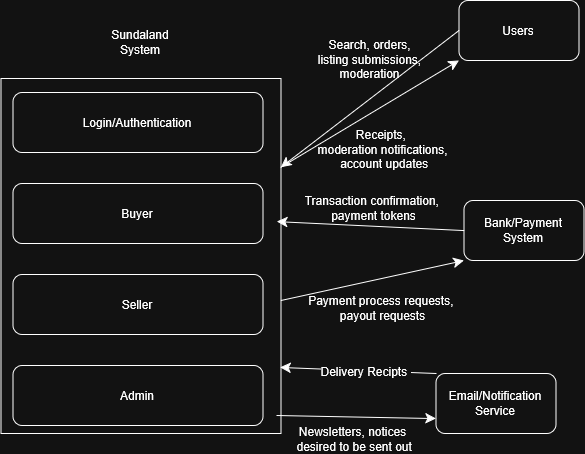

The diagram above was exported from draw.io. Its source (the exported page's mxGraphModel, read from the mxfile embedded in the PNG):
<mxGraphModel dx="655" dy="991" grid="0" gridSize="10" guides="1" tooltips="1" connect="1" arrows="1" fold="1" page="1" pageScale="1" pageWidth="850" pageHeight="1100" math="0" shadow="0">
  <root>
    <mxCell id="0" />
    <mxCell id="1" parent="0" />
    <mxCell id="EUioxMs74RRGdYVPyfP0-1" parent="1" style="rounded=0;whiteSpace=wrap;html=1;fillColor=none;" value="" vertex="1">
      <mxGeometry height="355" width="280" x="151" y="195" as="geometry" />
    </mxCell>
    <mxCell id="EUioxMs74RRGdYVPyfP0-2" parent="1" style="text;html=1;whiteSpace=wrap;strokeColor=none;fillColor=none;align=center;verticalAlign=middle;rounded=0;" value="Sundaland System" vertex="1">
      <mxGeometry height="30" width="60" x="261" y="144" as="geometry" />
    </mxCell>
    <mxCell id="EUioxMs74RRGdYVPyfP0-8" edge="1" parent="1" source="EUioxMs74RRGdYVPyfP0-3" style="edgeStyle=none;curved=1;rounded=0;orthogonalLoop=1;jettySize=auto;html=1;exitX=0;exitY=0.5;exitDx=0;exitDy=0;entryX=1;entryY=0.25;entryDx=0;entryDy=0;fontSize=12;startSize=8;endSize=8;" target="EUioxMs74RRGdYVPyfP0-1">
      <mxGeometry relative="1" as="geometry" />
    </mxCell>
    <mxCell id="EUioxMs74RRGdYVPyfP0-9" connectable="0" parent="EUioxMs74RRGdYVPyfP0-8" style="edgeLabel;html=1;align=center;verticalAlign=middle;resizable=0;points=[];fontSize=12;labelBackgroundColor=none;" value="&lt;div&gt;Search, orders,&lt;/div&gt;&lt;div&gt;&amp;nbsp;listing submissions,&amp;nbsp;&lt;/div&gt;&lt;div&gt;moderation&lt;/div&gt;" vertex="1">
      <mxGeometry relative="1" x="-0.0503" as="geometry">
        <mxPoint x="-6" y="-36" as="offset" />
      </mxGeometry>
    </mxCell>
    <mxCell id="EUioxMs74RRGdYVPyfP0-3" parent="1" style="rounded=1;whiteSpace=wrap;html=1;fillColor=none;" value="Users" vertex="1">
      <mxGeometry height="60" width="120" x="609" y="117" as="geometry" />
    </mxCell>
    <mxCell id="EUioxMs74RRGdYVPyfP0-4" parent="1" style="rounded=1;whiteSpace=wrap;html=1;fillColor=none;" value="Bank/Payment System" vertex="1">
      <mxGeometry height="60" width="120" x="614" y="317" as="geometry" />
    </mxCell>
    <mxCell id="EUioxMs74RRGdYVPyfP0-5" parent="1" style="rounded=1;whiteSpace=wrap;html=1;fillColor=none;" value="Email/Notification Service" vertex="1">
      <mxGeometry height="60" width="120" x="586" y="490" as="geometry" />
    </mxCell>
    <mxCell id="EUioxMs74RRGdYVPyfP0-10" edge="1" parent="1" source="EUioxMs74RRGdYVPyfP0-1" style="edgeStyle=none;curved=1;rounded=0;orthogonalLoop=1;jettySize=auto;html=1;exitX=1;exitY=0.25;exitDx=0;exitDy=0;entryX=0;entryY=1;entryDx=0;entryDy=0;fontSize=12;startSize=8;endSize=8;" target="EUioxMs74RRGdYVPyfP0-3">
      <mxGeometry relative="1" as="geometry">
        <mxPoint x="623" y="267" as="sourcePoint" />
        <mxPoint x="463" y="328" as="targetPoint" />
      </mxGeometry>
    </mxCell>
    <mxCell id="EUioxMs74RRGdYVPyfP0-11" connectable="0" parent="EUioxMs74RRGdYVPyfP0-10" style="edgeLabel;html=1;align=center;verticalAlign=middle;resizable=0;points=[];fontSize=12;labelBackgroundColor=none;" value="&lt;div&gt;Receipts,&amp;nbsp;&lt;/div&gt;&lt;div&gt;moderation notifications,&lt;/div&gt;&lt;div&gt;&amp;nbsp;account updates&lt;/div&gt;" vertex="1">
      <mxGeometry relative="1" x="-0.0503" as="geometry">
        <mxPoint x="16" y="32" as="offset" />
      </mxGeometry>
    </mxCell>
    <mxCell id="EUioxMs74RRGdYVPyfP0-12" edge="1" parent="1" source="EUioxMs74RRGdYVPyfP0-4" style="edgeStyle=none;curved=1;rounded=0;orthogonalLoop=1;jettySize=auto;html=1;exitX=0;exitY=0.5;exitDx=0;exitDy=0;entryX=0.986;entryY=0.403;entryDx=0;entryDy=0;entryPerimeter=0;fontSize=12;startSize=8;endSize=8;" target="EUioxMs74RRGdYVPyfP0-1">
      <mxGeometry relative="1" as="geometry" />
    </mxCell>
    <mxCell id="EUioxMs74RRGdYVPyfP0-13" connectable="0" parent="EUioxMs74RRGdYVPyfP0-12" style="edgeLabel;html=1;align=center;verticalAlign=middle;resizable=0;points=[];fontSize=12;labelBackgroundColor=none;" value="&lt;div&gt;Transaction confirmation,&amp;nbsp;&lt;/div&gt;&lt;div&gt;payment tokens&lt;/div&gt;" vertex="1">
      <mxGeometry relative="1" x="-0.0344" y="1" as="geometry">
        <mxPoint x="-1" y="-19" as="offset" />
      </mxGeometry>
    </mxCell>
    <mxCell id="EUioxMs74RRGdYVPyfP0-14" edge="1" parent="1" source="EUioxMs74RRGdYVPyfP0-1" style="edgeStyle=none;curved=1;rounded=0;orthogonalLoop=1;jettySize=auto;html=1;exitX=1.001;exitY=0.625;exitDx=0;exitDy=0;entryX=0;entryY=1;entryDx=0;entryDy=0;fontSize=12;startSize=8;endSize=8;exitPerimeter=0;" target="EUioxMs74RRGdYVPyfP0-4">
      <mxGeometry relative="1" as="geometry">
        <mxPoint x="678" y="493" as="sourcePoint" />
        <mxPoint x="519" y="462" as="targetPoint" />
      </mxGeometry>
    </mxCell>
    <mxCell id="EUioxMs74RRGdYVPyfP0-15" connectable="0" parent="EUioxMs74RRGdYVPyfP0-14" style="edgeLabel;html=1;align=center;verticalAlign=middle;resizable=0;points=[];fontSize=12;labelBackgroundColor=none;" value="&lt;div&gt;Payment process requests,&amp;nbsp;&lt;/div&gt;&lt;div&gt;payout requests&lt;/div&gt;" vertex="1">
      <mxGeometry relative="1" x="-0.0344" y="1" as="geometry">
        <mxPoint x="13" y="28" as="offset" />
      </mxGeometry>
    </mxCell>
    <mxCell id="EUioxMs74RRGdYVPyfP0-16" edge="1" parent="1" source="EUioxMs74RRGdYVPyfP0-5" style="edgeStyle=none;curved=1;rounded=0;orthogonalLoop=1;jettySize=auto;html=1;exitX=0;exitY=0;exitDx=0;exitDy=0;entryX=0.997;entryY=0.814;entryDx=0;entryDy=0;entryPerimeter=0;fontSize=12;startSize=8;endSize=8;" target="EUioxMs74RRGdYVPyfP0-1">
      <mxGeometry relative="1" as="geometry" />
    </mxCell>
    <mxCell id="EUioxMs74RRGdYVPyfP0-17" connectable="0" parent="EUioxMs74RRGdYVPyfP0-16" style="edgeLabel;html=1;align=center;verticalAlign=middle;resizable=0;points=[];fontSize=12;" value="Delivery Recipts&amp;nbsp;" vertex="1">
      <mxGeometry relative="1" x="-0.0937" as="geometry">
        <mxPoint as="offset" />
      </mxGeometry>
    </mxCell>
    <mxCell id="EUioxMs74RRGdYVPyfP0-18" edge="1" parent="1" source="EUioxMs74RRGdYVPyfP0-1" style="edgeStyle=none;curved=1;rounded=0;orthogonalLoop=1;jettySize=auto;html=1;exitX=0.986;exitY=0.949;exitDx=0;exitDy=0;entryX=0;entryY=0.75;entryDx=0;entryDy=0;fontSize=12;startSize=8;endSize=8;exitPerimeter=0;" target="EUioxMs74RRGdYVPyfP0-5">
      <mxGeometry relative="1" as="geometry">
        <mxPoint x="694" y="637" as="sourcePoint" />
        <mxPoint x="538" y="628" as="targetPoint" />
      </mxGeometry>
    </mxCell>
    <mxCell id="EUioxMs74RRGdYVPyfP0-19" connectable="0" parent="EUioxMs74RRGdYVPyfP0-18" style="edgeLabel;html=1;align=center;verticalAlign=middle;resizable=0;points=[];fontSize=12;" value="&lt;div&gt;Newsletters, notices&lt;/div&gt;&lt;div&gt;&amp;nbsp;desired to be sent out&lt;/div&gt;" vertex="1">
      <mxGeometry relative="1" x="-0.0937" as="geometry">
        <mxPoint x="2" y="22" as="offset" />
      </mxGeometry>
    </mxCell>
    <mxCell id="tDH-7SxmApa4iCURmHBf-1" parent="1" style="rounded=1;whiteSpace=wrap;html=1;" value="Login/Authentication" vertex="1">
      <mxGeometry height="60" width="250" x="163" y="209" as="geometry" />
    </mxCell>
    <mxCell id="tDH-7SxmApa4iCURmHBf-2" parent="1" style="rounded=1;whiteSpace=wrap;html=1;" value="Buyer" vertex="1">
      <mxGeometry height="60" width="250" x="163" y="300" as="geometry" />
    </mxCell>
    <mxCell id="tDH-7SxmApa4iCURmHBf-3" parent="1" style="rounded=1;whiteSpace=wrap;html=1;" value="Seller" vertex="1">
      <mxGeometry height="60" width="250" x="163" y="391" as="geometry" />
    </mxCell>
    <mxCell id="tDH-7SxmApa4iCURmHBf-4" parent="1" style="rounded=1;whiteSpace=wrap;html=1;" value="Admin" vertex="1">
      <mxGeometry height="60" width="250" x="163" y="482" as="geometry" />
    </mxCell>
  </root>
</mxGraphModel>